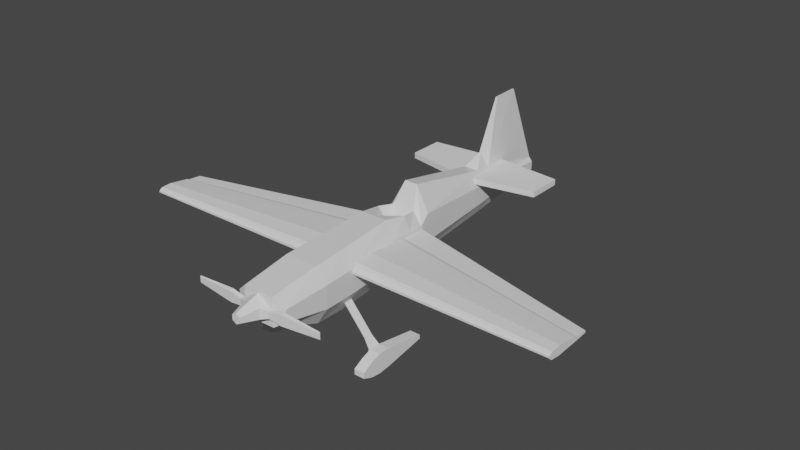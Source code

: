 # Source: stuntplane.blend  (saved by Blender 2.92.15; exported with 4.5.12 LTS)
import bpy
from mathutils import Matrix  # noqa: F401  (used for matrix-valued properties, if any)

bpy.ops.wm.read_factory_settings(use_empty=True)
scene = bpy.context.scene
scene.name = 'Scene'

# ---- collections
col_collection = bpy.data.collections.new('Collection'); scene.collection.children.link(col_collection)

# ---- materials (node trees are filled in below, after node groups)
mat_material = bpy.data.materials.new('Material')
mat_material.alpha_threshold = 0.0
mat_material.use_transparent_shadow = False
mat_material.line_color = (0.0, 0.0, 0.0, 1.0)

# ---- material node trees
mat_material.use_nodes = True; mat_material.node_tree.nodes.clear()
_N = mat_material.node_tree.nodes; _L = mat_material.node_tree.links
n0 = _N.new('ShaderNodeOutputMaterial'); n0.name = 'Material Output'; n0.location = (300, 300)
n1 = _N.new('ShaderNodeBsdfPrincipled'); n1.name = 'Principled BSDF'; n1.location = (10, 300)
n1.distribution = 'GGX'
n1.subsurface_method = 'BURLEY'
n1.inputs[2].default_value = 0.4
n1.inputs[3].default_value = 1.45
n1.inputs[27].default_value = (0.0, 0.0, 0.0, 1.0)
n1.inputs[28].default_value = 1.0
_L.new(n1.outputs[0], n0.inputs[0])
n0.is_active_output = True

# ---- world
world_world = bpy.data.worlds.new('World'); scene.world = world_world
world_world.use_nodes = True; world_world.node_tree.nodes.clear()
_N = world_world.node_tree.nodes; _L = world_world.node_tree.links
n0 = _N.new('ShaderNodeOutputWorld'); n0.name = 'World Output'; n0.location = (300, 300)
n1 = _N.new('ShaderNodeBackground'); n1.name = 'Background'; n1.location = (10, 300)
n1.inputs[0].default_value = (0.05088, 0.05088, 0.05088, 1.0)
_L.new(n1.outputs[0], n0.inputs[0])
n0.is_active_output = True
world_world.color = (0.05088, 0.05088, 0.05088)
world_world.use_sun_shadow = False
world_world.sun_shadow_jitter_overblur = 0.0

# ---- meshes
me_cube = bpy.data.meshes.new('Cube')
me_cube.from_pydata([(0.05887, 2.252, 0.2676), (0.05887, 2.252, 0.03958), (0.1705, -1.92, 0.3621), (0.1705, -1.92, 0.05018), (0.0, 2.252, 0.2676), (0.0, 2.252, 0.03958), (0.0, -1.925, 0.3621), (0.0, -1.925, 0.05018), (0.0, -1.379, -0.1587), (0.1842, -1.379, 0.4408), (0.0, -1.379, 0.4408), (0.1842, -1.379, -0.1587), (0.0, -0.365, 0.5038), (0.1504, -0.365, -0.1366), (0.0, -0.365, -0.1366), (0.1504, -0.365, 0.5038), (0.0, 0.08162, 0.4251), (0.1345, 0.08162, -0.1101), (0.0, 0.08162, -0.1101), (0.1345, 0.08162, 0.4251), (0.0, 0.1996, 0.6614), (0.1293, 0.1996, -0.1022), (0.0, 0.1996, -0.1022), (0.07396, 0.1996, 0.6614), (0.0, 1.226, 0.4566), (0.08503, 1.226, -0.03918), (0.0, 1.226, -0.03918), (0.08503, 1.226, 0.4566), (0.0, 1.428, 0.4208), (0.07226, 1.428, -0.02343), (0.0, 1.428, -0.02343), (0.07226, 1.428, 0.4208), (0.0, -1.02, -0.173), (0.1757, -1.02, 0.4631), (0.0, -1.02, 0.4631), (0.1757, -1.02, -0.173), (0.09852, 2.252, 0.2198), (0.09852, 2.252, 0.1253), (0.2901, -1.88, 0.259), (0.2901, -1.88, 0.1297), (0.3136, -1.379, 0.2917), (0.123, 1.428, 0.09913), (0.299, -1.02, 0.3009), (0.3136, -1.379, 0.04302), (0.299, -1.02, 0.03708), (0.256, -0.365, 0.05221), (0.229, 0.08162, 0.2852), (0.256, -0.365, 0.3178), (0.229, 0.08162, 0.0632), (0.2201, 0.1996, 0.3832), (0.2201, 0.1996, 0.06646), (0.1447, 1.226, 0.2982), (0.1447, 1.226, 0.0926), (0.123, 1.428, 0.2834), (0.0, -0.1069, -0.1212), (0.171, -0.1069, 0.4583), (0.0, -0.1069, 0.255), (0.1412, -0.1069, -0.1212), (0.2404, -0.1069, 0.299), (0.2404, -0.1069, 0.05856), (5.261e-09, 1.636, 1.149), (5.261e-09, 1.945, 1.156), (0.009224, 1.945, 1.156), (0.009224, 1.636, 1.149), (0.009224, 1.372, 0.5968), (5.261e-09, 1.372, 0.5968)], [], [(9, 10, 6, 2), (3, 2, 6, 7), (8, 11, 3, 7), (35, 13, 45, 44), (5, 4, 0, 1), (11, 35, 44, 43), (32, 35, 11, 8), (33, 34, 10, 9), (55, 56, 12, 15), (54, 57, 13, 14), (57, 17, 48, 59), (17, 21, 50, 48), (22, 21, 17, 18), (23, 20, 16, 19), (27, 24, 20, 23), (26, 25, 21, 22), (21, 25, 52, 50), (2, 3, 39, 38), (30, 29, 25, 26), (4, 28, 60, 61), (24, 27, 64, 65), (5, 1, 29, 30), (29, 1, 37, 41), (15, 12, 34, 33), (14, 13, 35, 32), (25, 29, 41, 52), (43, 40, 38, 39), (44, 42, 40, 43), (59, 58, 47, 45), (50, 49, 46, 48), (52, 51, 49, 50), (41, 53, 51, 52), (37, 36, 53, 41), (45, 47, 42, 44), (0, 31, 53, 36), (33, 9, 40, 42), (31, 27, 51, 53), (27, 23, 49, 51), (23, 19, 46, 49), (9, 2, 38, 40), (55, 15, 47, 58), (3, 11, 43, 39), (1, 0, 36, 37), (15, 33, 42, 47), (19, 55, 58, 46), (48, 46, 58, 59), (13, 57, 59, 45), (18, 17, 57, 54), (19, 16, 56, 55), (63, 60, 65, 64), (62, 61, 60, 63), (28, 24, 65, 60), (0, 4, 61, 62), (27, 31, 63, 64), (31, 0, 62, 63)])
_uv = me_cube.uv_layers.new(name='UVMap')
_uv.uv.foreach_set('vector', [0.625, 0.723, 0.875, 0.723, 0.875, 0.75, 0.625, 0.75, 0.375, 0.75, 0.625, 0.75, 0.625, 1.0, 0.375, 1.0, 0.125, 0.723, 0.375, 0.723, 0.375, 0.75, 0.125, 0.75, 0.375, 0.7009, 0.375, 0.6607, 0.375, 0.6607, 0.375, 0.7009, 0.375, 0.25, 0.625, 0.25, 0.625, 0.5, 0.375, 0.5, 0.375, 0.723, 0.375, 0.7009, 0.375, 0.7009, 0.375, 0.723, 0.125, 0.7009, 0.375, 0.7009, 0.375, 0.723, 0.125, 0.723, 0.625, 0.7009, 0.875, 0.7009, 0.875, 0.723, 0.625, 0.723, 0.625, 0.6449, 0.875, 0.6449, 0.875, 0.6607, 0.625, 0.6607, 0.125, 0.6449, 0.375, 0.6449, 0.375, 0.6607, 0.125, 0.6607, 0.375, 0.6449, 0.375, 0.6333, 0.375, 0.6333, 0.375, 0.6449, 0.375, 0.6333, 0.375, 0.626, 0.375, 0.626, 0.375, 0.6333, 0.125, 0.626, 0.375, 0.626, 0.375, 0.6333, 0.125, 0.6333, 0.625, 0.626, 0.875, 0.626, 0.875, 0.6333, 0.625, 0.6333, 0.625, 0.563, 0.875, 0.563, 0.875, 0.626, 0.625, 0.626, 0.125, 0.563, 0.375, 0.563, 0.375, 0.626, 0.125, 0.626, 0.375, 0.626, 0.375, 0.563, 0.375, 0.563, 0.375, 0.626, 0.625, 0.75, 0.375, 0.75, 0.375, 0.75, 0.625, 0.75, 0.125, 0.5506, 0.375, 0.5506, 0.375, 0.563, 0.125, 0.563, 0.0, 0.0, 0.0, 0.0, 0.0, 0.0, 0.0, 0.0, 0.875, 0.563, 0.625, 0.563, 0.625, 0.563, 0.875, 0.563, 0.125, 0.5, 0.375, 0.5, 0.375, 0.5506, 0.125, 0.5506, 0.375, 0.5506, 0.375, 0.5, 0.375, 0.5, 0.375, 0.5506, 0.625, 0.6607, 0.875, 0.6607, 0.875, 0.7009, 0.625, 0.7009, 0.125, 0.6607, 0.375, 0.6607, 0.375, 0.7009, 0.125, 0.7009, 0.375, 0.563, 0.375, 0.5506, 0.375, 0.5506, 0.375, 0.563, 0.375, 0.723, 0.625, 0.723, 0.625, 0.75, 0.375, 0.75, 0.375, 0.7009, 0.625, 0.7009, 0.625, 0.723, 0.375, 0.723, 0.375, 0.6449, 0.625, 0.6449, 0.625, 0.6607, 0.375, 0.6607, 0.375, 0.626, 0.625, 0.626, 0.625, 0.6333, 0.375, 0.6333, 0.375, 0.563, 0.625, 0.563, 0.625, 0.626, 0.375, 0.626, 0.375, 0.5506, 0.625, 0.5506, 0.625, 0.563, 0.375, 0.563, 0.375, 0.5, 0.625, 0.5, 0.625, 0.5506, 0.375, 0.5506, 0.375, 0.6607, 0.625, 0.6607, 0.625, 0.7009, 0.375, 0.7009, 0.625, 0.5, 0.625, 0.5506, 0.625, 0.5506, 0.625, 0.5, 0.625, 0.7009, 0.625, 0.723, 0.625, 0.723, 0.625, 0.7009, 0.625, 0.5506, 0.625, 0.563, 0.625, 0.563, 0.625, 0.5506, 0.625, 0.563, 0.625, 0.626, 0.625, 0.626, 0.625, 0.563, 0.625, 0.626, 0.625, 0.6333, 0.625, 0.6333, 0.625, 0.626, 0.625, 0.723, 0.625, 0.75, 0.625, 0.75, 0.625, 0.723, 0.625, 0.6449, 0.625, 0.6607, 0.625, 0.6607, 0.625, 0.6449, 0.375, 0.75, 0.375, 0.723, 0.375, 0.723, 0.375, 0.75, 0.375, 0.5, 0.625, 0.5, 0.625, 0.5, 0.375, 0.5, 0.625, 0.6607, 0.625, 0.7009, 0.625, 0.7009, 0.625, 0.6607, 0.625, 0.6333, 0.625, 0.6449, 0.625, 0.6449, 0.625, 0.6333, 0.375, 0.6333, 0.625, 0.6333, 0.625, 0.6449, 0.375, 0.6449, 0.375, 0.6607, 0.375, 0.6449, 0.375, 0.6449, 0.375, 0.6607, 0.125, 0.6333, 0.375, 0.6333, 0.375, 0.6449, 0.125, 0.6449, 0.625, 0.6333, 0.875, 0.6333, 0.875, 0.6449, 0.625, 0.6449, 0.625, 0.5506, 0.875, 0.5506, 0.875, 0.563, 0.625, 0.563, 0.625, 0.5, 0.875, 0.5, 0.875, 0.5506, 0.625, 0.5506, 0.0, 0.0, 0.0, 0.0, 0.0, 0.0, 0.0, 0.0, 0.625, 0.5, 0.625, 0.25, 0.625, 0.25, 0.625, 0.5, 0.625, 0.563, 0.625, 0.5506, 0.625, 0.5506, 0.625, 0.563, 0.625, 0.5506, 0.625, 0.5, 0.625, 0.5, 0.625, 0.5506])
me_cube.materials.append(mat_material)
me_cube.use_remesh_preserve_volume = False
me_cube.use_remesh_preserve_attributes = False
me_cube.use_mirror_vertex_groups = False
me_cube.update()
me_plane = bpy.data.meshes.new('Plane')
me_plane.from_pydata([(-0.2776, -1.014, 3.158e-08), (-0.2478, -1.014, -5.454e-08), (-0.2401, 0.166, 3.322e-08), (-0.1998, 0.166, -5.245e-08), (-0.3298, -0.9241, 2.93e-08), (-0.1867, -0.9241, -5.187e-08), (-0.1655, -0.6921, -5.095e-08), (-0.3403, -0.6921, 2.883e-08), (-0.184, -0.1995, -5.175e-08), (-0.2823, -0.1995, 3.137e-08), (-0.1867, -0.1418, -5.187e-08), (-0.2612, -0.1418, 3.229e-08), (-0.3127, -0.9693, 3.004e-08), (-0.208, -0.9693, -5.281e-08), (-0.2833, -1.001, 2.457), (-0.2634, -1.022, 2.457), (-0.2463, -1.022, 2.457), (-0.2115, -0.609, 2.457), (-0.2191, -0.4632, 2.457), (-0.242, -0.4632, 2.457), (-0.2991, -0.8696, 2.457), (-0.2931, -0.9795, 2.457), (-0.2237, -1.001, 2.457), (-0.2115, -0.9795, 2.457), (-0.1995, -0.8696, 2.457), (-0.266, -0.6363, 2.457), (-0.21, -0.6363, 2.457), (-0.254, -0.609, 2.457)], [], [(11, 2, 3, 10), (12, 4, 5, 13), (4, 7, 6, 5), (7, 9, 8, 6), (9, 11, 10, 8), (0, 12, 13, 1), (27, 17, 18, 19), (14, 22, 23, 21), (21, 23, 24, 20), (20, 24, 26, 25), (25, 26, 17, 27), (15, 16, 22, 14), (10, 3, 18, 17), (1, 13, 22, 16), (6, 8, 26, 24), (3, 2, 19, 18), (11, 9, 25, 27), (7, 4, 21, 20), (13, 5, 23, 22), (8, 10, 17, 26), (2, 11, 27, 19), (5, 6, 24, 23), (12, 0, 15, 14), (9, 7, 20, 25), (0, 1, 16, 15), (4, 12, 14, 21)])
_uv = me_plane.uv_layers.new(name='UVMap')
_uv.uv.foreach_set('vector', [0.0, 0.7542, 0.0, 1.0, 1.0, 1.0, 1.0, 0.7542, 0.0, 0.06477, 0.0, 0.1295, 1.0, 0.1295, 1.0, 0.06477, 0.0, 0.1295, 0.0, 0.3148, 1.0, 0.3148, 1.0, 0.1295, 0.0, 0.3148, 0.0, 0.7082, 1.0, 0.7082, 1.0, 0.3148, 0.0, 0.7082, 0.0, 0.7542, 1.0, 0.7542, 1.0, 0.7082, 0.0, 0.0, 0.0, 0.06477, 1.0, 0.06477, 1.0, 0.0, 0.0, 0.7542, 1.0, 0.7542, 1.0, 1.0, 0.0, 1.0, 0.0, 0.06477, 1.0, 0.06477, 1.0, 0.1295, 0.0, 0.1295, 0.0, 0.1295, 1.0, 0.1295, 1.0, 0.3148, 0.0, 0.3148, 0.0, 0.3148, 1.0, 0.3148, 1.0, 0.7082, 0.0, 0.7082, 0.0, 0.7082, 1.0, 0.7082, 1.0, 0.7542, 0.0, 0.7542, 0.0, 0.0, 1.0, 0.0, 1.0, 0.06477, 0.0, 0.06477, 1.0, 0.7542, 1.0, 1.0, 1.0, 1.0, 1.0, 0.7542, 1.0, 0.0, 1.0, 0.06477, 1.0, 0.06477, 1.0, 0.0, 1.0, 0.3148, 1.0, 0.7082, 1.0, 0.7082, 1.0, 0.3148, 1.0, 1.0, 0.0, 1.0, 0.0, 1.0, 1.0, 1.0, 0.0, 0.7542, 0.0, 0.7082, 0.0, 0.7082, 0.0, 0.7542, 0.0, 0.3148, 0.0, 0.1295, 0.0, 0.1295, 0.0, 0.3148, 1.0, 0.06477, 1.0, 0.1295, 1.0, 0.1295, 1.0, 0.06477, 1.0, 0.7082, 1.0, 0.7542, 1.0, 0.7542, 1.0, 0.7082, 0.0, 1.0, 0.0, 0.7542, 0.0, 0.7542, 0.0, 1.0, 1.0, 0.1295, 1.0, 0.3148, 1.0, 0.3148, 1.0, 0.1295, 0.0, 0.06477, 0.0, 0.0, 0.0, 0.0, 0.0, 0.06477, 0.0, 0.7082, 0.0, 0.3148, 0.0, 0.3148, 0.0, 0.7082, 0.0, 0.0, 1.0, 0.0, 1.0, 0.0, 0.0, 0.0, 0.0, 0.1295, 0.0, 0.06477, 0.0, 0.06477, 0.0, 0.1295])
me_plane.use_remesh_fix_poles = True
me_plane.use_remesh_preserve_attributes = False
me_plane.use_mirror_vertex_groups = False
me_plane.update()
me_cube_001 = bpy.data.meshes.new('Cube.001')
me_cube_001.from_pydata([(-0.7923, 1.24, 0.3516), (-0.7923, 1.24, 0.4164), (-0.7923, 1.637, 0.3516), (-0.7923, 1.637, 0.4164), (0.7923, 1.24, 0.3516), (0.7923, 1.24, 0.4164), (0.7923, 1.637, 0.3516), (0.7923, 1.637, 0.4164), (0.0, 1.718, 0.3516), (0.0, 1.718, 0.4164), (0.0, 1.083, 0.3516), (0.0, 1.083, 0.4164), (0.0, 1.718, 0.3516), (0.0, 1.718, 0.4164), (0.0, 1.083, 0.3516), (0.0, 1.083, 0.4164)], [(13, 15), (12, 14), (15, 14), (13, 12)], [(0, 1, 3, 2), (8, 9, 7, 6), (6, 7, 5, 4), (10, 11, 1, 0), (8, 6, 4, 10), (9, 3, 1, 11), (7, 9, 11, 5), (2, 8, 10, 0), (4, 5, 11, 10), (2, 3, 9, 8)])
_uv = me_cube_001.uv_layers.new(name='UVMap')
_uv.uv.foreach_set('vector', [0.375, 0.0, 0.625, 0.0, 0.625, 0.25, 0.375, 0.25, 0.375, 0.375, 0.625, 0.375, 0.625, 0.5, 0.375, 0.5, 0.375, 0.5, 0.625, 0.5, 0.625, 0.75, 0.375, 0.75, 0.375, 0.875, 0.625, 0.875, 0.625, 1.0, 0.375, 1.0, 0.25, 0.5, 0.375, 0.5, 0.375, 0.75, 0.25, 0.75, 0.75, 0.5, 0.875, 0.5, 0.875, 0.75, 0.75, 0.75, 0.625, 0.5, 0.75, 0.5, 0.75, 0.75, 0.625, 0.75, 0.125, 0.5, 0.25, 0.5, 0.25, 0.75, 0.125, 0.75, 0.375, 0.75, 0.625, 0.75, 0.625, 0.875, 0.375, 0.875, 0.375, 0.25, 0.625, 0.25, 0.625, 0.375, 0.375, 0.375])
me_cube_001.use_remesh_fix_poles = True
me_cube_001.use_remesh_preserve_attributes = False
me_cube_001.use_mirror_vertex_groups = False
me_cube_001.update()
me_cylinder = bpy.data.meshes.new('Cylinder')
me_cylinder.from_pydata([(6.12e-09, 0.14, -2.98e-08), (3.16e-09, 0.05659, 0.27), (0.1212, 0.07, -2.98e-08), (0.049, 0.02829, 0.27), (0.1212, -0.07, -2.98e-08), (0.049, -0.02829, 0.27), (-6.12e-09, -0.14, -2.98e-08), (-1.787e-09, -0.05659, 0.27), (5.26e-09, 0.1158, 0.07839), (0.1003, 0.05789, 0.07839), (0.1003, -0.05789, 0.07839), (-4.862e-09, -0.1158, 0.07839), (0.1788, 0.03497, 0.04986), (0.1788, 0.04228, 0.005485), (0.1788, -0.04228, 0.005485), (0.1788, -0.03497, 0.04986), (0.3177, 0.05789, 0.04225), (0.3177, 0.07, 0.005485), (0.3177, -0.07, 0.005485), (0.3177, -0.05789, 0.04225), (0.7565, 0.03351, 0.01477), (0.7565, 0.04562, 0.009329), (0.7565, -0.03496, 0.009329), (0.7565, -0.02285, 0.01477)], [], [(8, 1, 3, 9), (9, 3, 5, 10), (10, 5, 7, 11), (1, 7, 5, 3), (2, 4, 6, 0), (4, 10, 11, 6), (10, 4, 14, 15), (0, 8, 9, 2), (12, 15, 19, 16), (9, 10, 15, 12), (4, 2, 13, 14), (2, 9, 12, 13), (18, 17, 21, 22), (14, 13, 17, 18), (15, 14, 18, 19), (13, 12, 16, 17), (21, 20, 23, 22), (19, 18, 22, 23), (17, 16, 20, 21), (16, 19, 23, 20)])
_uv = me_cylinder.uv_layers.new(name='UVMap')
_uv.uv.foreach_set('vector', [1.0, 0.2903, 1.0, 1.0, 0.8333, 1.0, 0.8333, 0.2903, 0.8333, 0.2903, 0.8333, 1.0, 0.6667, 1.0, 0.6667, 0.2903, 0.6667, 0.2903, 0.6667, 1.0, 0.5, 1.0, 0.5, 0.2903, 1.0, 1.0, 0.5, 1.0, 0.6667, 1.0, 0.8333, 1.0, 0.0, 0.0, 0.0, 0.0, 0.5, 0.0, 1.0, 0.0, 0.6667, 0.0, 0.6667, 0.2903, 0.5, 0.2903, 0.5, 0.0, 0.6667, 0.2903, 0.6667, 0.0, 0.6667, 0.0, 0.6667, 0.2903, 1.0, 0.0, 1.0, 0.2903, 0.8333, 0.2903, 0.8333, 0.0, 0.8333, 0.2903, 0.6667, 0.2903, 0.6667, 0.2903, 0.8333, 0.2903, 0.8333, 0.2903, 0.6667, 0.2903, 0.6667, 0.2903, 0.8333, 0.2903, 0.0, 0.0, 0.0, 0.0, 0.0, 0.0, 0.0, 0.0, 0.8333, 0.0, 0.8333, 0.2903, 0.8333, 0.2903, 0.8333, 0.0, 0.0, 0.0, 0.0, 0.0, 0.0, 0.0, 0.0, 0.0, 0.0, 0.0, 0.0, 0.0, 0.0, 0.0, 0.0, 0.0, 0.6667, 0.2903, 0.6667, 0.0, 0.6667, 0.0, 0.6667, 0.2903, 0.8333, 0.0, 0.8333, 0.2903, 0.8333, 0.2903, 0.8333, 0.0, 0.8333, 0.0, 0.8333, 0.2903, 0.6667, 0.2903, 0.6667, 0.0, 0.6667, 0.2903, 0.6667, 0.0, 0.6667, 0.0, 0.6667, 0.2903, 0.8333, 0.0, 0.8333, 0.2903, 0.8333, 0.2903, 0.8333, 0.0, 0.8333, 0.2903, 0.6667, 0.2903, 0.6667, 0.2903, 0.8333, 0.2903])
me_cylinder.use_remesh_fix_poles = True
me_cylinder.use_remesh_preserve_attributes = False
me_cylinder.use_mirror_vertex_groups = False
me_cylinder.update()
me_cube_002 = bpy.data.meshes.new('Cube.002')
me_cube_002.from_pydata([(0.6748, 1.442, -0.7302), (0.6748, 1.442, -0.7737), (0.6748, 0.6262, -0.7487), (0.6748, 0.6262, -0.8105), (0.5587, 1.442, -0.7302), (0.5587, 1.442, -0.7737), (0.5587, 0.6262, -0.7487), (0.5587, 0.6262, -0.8105), (0.6748, 0.7358, -0.6881), (0.6748, 0.7358, -0.8526), (0.5587, 0.7358, -0.6881), (0.5587, 0.7358, -0.8526), (0.6748, 0.8497, -0.6486), (0.5587, 0.8497, -0.8658), (0.6748, 0.8497, -0.8658), (0.5587, 0.8497, -0.6486), (0.6748, 0.9741, -0.6486), (0.5587, 0.9741, -0.8526), (0.6748, 0.9741, -0.8526), (0.5587, 0.9741, -0.6486), (0.5361, 0.9741, -0.6486), (0.5361, 0.8497, -0.6486), (0.5361, 0.8497, -0.7707), (0.5361, 0.9741, -0.7575), (0.5361, 0.8497, -0.6486), (0.5361, 0.9741, -0.6486), (0.5587, 0.8497, -0.6486), (0.5587, 0.9741, -0.6486), (0.226, 0.8665, -0.2764), (0.226, 0.9573, -0.2764), (0.2338, 0.8665, -0.2687), (0.2338, 0.9573, -0.2687), (0.4731, 0.8665, -0.5696), (0.4888, 0.8665, -0.5689), (0.4731, 0.9573, -0.5696), (0.4888, 0.9573, -0.5689)], [], [(8, 9, 3, 2), (2, 3, 7, 6), (19, 17, 5, 4), (4, 5, 1, 0), (16, 19, 4, 0), (17, 18, 1, 5), (7, 3, 9, 11), (2, 6, 10, 8), (6, 7, 11, 10), (12, 14, 9, 8), (16, 18, 14, 12), (11, 9, 14, 13), (8, 10, 15, 12), (10, 11, 13, 15), (0, 1, 18, 16), (13, 14, 18, 17), (12, 15, 19, 16), (17, 19, 20, 23), (21, 22, 23, 20), (13, 17, 23, 22), (15, 13, 22, 21), (20, 19, 24, 26), (33, 32, 28, 30), (21, 20, 26, 27), (19, 15, 25, 24), (15, 21, 27, 25), (32, 34, 29, 28), (34, 35, 31, 29), (35, 33, 30, 31), (27, 26, 33, 35), (25, 27, 35, 34), (24, 25, 34, 32), (26, 24, 32, 33)])
_uv = me_cube_002.uv_layers.new(name='UVMap')
_uv.uv.foreach_set('vector', [0.375, 0.2164, 0.625, 0.2164, 0.625, 0.25, 0.375, 0.25, 0.375, 0.25, 0.625, 0.25, 0.625, 0.5, 0.375, 0.5, 0.375, 0.6066, 0.625, 0.6066, 0.625, 0.75, 0.375, 0.75, 0.375, 0.75, 0.625, 0.75, 0.625, 1.0, 0.375, 1.0, 0.125, 0.6066, 0.375, 0.6066, 0.375, 0.75, 0.125, 0.75, 0.625, 0.6066, 0.875, 0.6066, 0.875, 0.75, 0.625, 0.75, 0.625, 0.5, 0.875, 0.5, 0.875, 0.5336, 0.625, 0.5336, 0.125, 0.5, 0.375, 0.5, 0.375, 0.5336, 0.125, 0.5336, 0.375, 0.5, 0.625, 0.5, 0.625, 0.5336, 0.375, 0.5336, 0.375, 0.1815, 0.625, 0.1815, 0.625, 0.2164, 0.375, 0.2164, 0.375, 0.1434, 0.625, 0.1434, 0.625, 0.1815, 0.375, 0.1815, 0.625, 0.5336, 0.875, 0.5336, 0.875, 0.5685, 0.625, 0.5685, 0.125, 0.5336, 0.375, 0.5336, 0.375, 0.5685, 0.125, 0.5685, 0.375, 0.5336, 0.625, 0.5336, 0.625, 0.5685, 0.375, 0.5685, 0.375, 0.0, 0.625, 0.0, 0.625, 0.1434, 0.375, 0.1434, 0.625, 0.5685, 0.875, 0.5685, 0.875, 0.6066, 0.625, 0.6066, 0.125, 0.5685, 0.375, 0.5685, 0.375, 0.6066, 0.125, 0.6066, 0.625, 0.6066, 0.375, 0.6066, 0.375, 0.6066, 0.625, 0.6066, 0.375, 0.5685, 0.625, 0.5685, 0.625, 0.6066, 0.375, 0.6066, 0.625, 0.5685, 0.625, 0.6066, 0.625, 0.6066, 0.625, 0.5685, 0.375, 0.5685, 0.625, 0.5685, 0.625, 0.5685, 0.375, 0.5685, 0.375, 0.6066, 0.375, 0.6066, 0.375, 0.5685, 0.375, 0.5685, 0.375, 0.5685, 0.375, 0.5685, 0.375, 0.5685, 0.375, 0.5685, 0.375, 0.5685, 0.375, 0.6066, 0.375, 0.5685, 0.375, 0.6066, 0.375, 0.6066, 0.375, 0.5685, 0.375, 0.6066, 0.375, 0.5685, 0.375, 0.5685, 0.375, 0.5685, 0.375, 0.6066, 0.375, 0.6066, 0.375, 0.5685, 0.375, 0.6066, 0.375, 0.6066, 0.375, 0.5685, 0.375, 0.6066, 0.375, 0.6066, 0.375, 0.6066, 0.375, 0.6066, 0.375, 0.6066, 0.375, 0.5685, 0.375, 0.5685, 0.375, 0.6066, 0.375, 0.6066, 0.375, 0.5685, 0.375, 0.5685, 0.375, 0.6066, 0.375, 0.6066, 0.375, 0.6066, 0.375, 0.6066, 0.375, 0.6066, 0.375, 0.5685, 0.375, 0.6066, 0.375, 0.6066, 0.375, 0.5685, 0.375, 0.5685, 0.375, 0.5685, 0.375, 0.5685, 0.375, 0.5685])
me_cube_002.use_remesh_fix_poles = True
me_cube_002.use_remesh_preserve_attributes = False
me_cube_002.use_mirror_vertex_groups = False
me_cube_002.update()

# ---- objects
ob_body = bpy.data.objects.new('Body', me_cube)
ob_reference_right = bpy.data.objects.new('reference right', None)
ob_reference_top = bpy.data.objects.new('reference top', None)
ob_reference_front = bpy.data.objects.new('reference front', None)
ob_wing = bpy.data.objects.new('Wing', me_plane)
ob_back_wing = bpy.data.objects.new('Back Wing', me_cube_001)
ob_propellor = bpy.data.objects.new('Propellor', me_cylinder)
ob_landing_gear = bpy.data.objects.new('Landing Gear', me_cube_002)

# ---- transforms, parenting, visibility, modifiers, constraints
ob_body.location = (0.0, 0.0, 0.0)
ob_body.lock_rotations_4d = False
ob_body.empty_display_type = 'ARROWS'
ob_body.lineart.crease_threshold = 0.0
_vg = ob_body.vertex_groups.new(name='Group')
_m = ob_body.modifiers.new('Mirror', 'MIRROR')
ob_reference_right.location = (0.0, 0.0, 0.0)
ob_reference_right.rotation_euler = (1.571, -0.0, 1.571)
ob_reference_right.empty_display_type = 'IMAGE'
ob_reference_right.empty_display_size = 5.0
ob_reference_right.use_empty_image_alpha = True
ob_reference_right.color = (1.0, 1.0, 1.0, 0.5)
ob_reference_right.show_in_front = True
ob_reference_right.lineart.crease_threshold = 0.0
ob_reference_top.location = (0.0, 0.0, 0.0)
ob_reference_top.empty_display_type = 'IMAGE'
ob_reference_top.empty_display_size = 5.0
ob_reference_top.use_empty_image_alpha = True
ob_reference_top.color = (1.0, 1.0, 1.0, 0.5)
ob_reference_top.show_in_front = True
ob_reference_top.lineart.crease_threshold = 0.0
ob_reference_front.location = (0.0, 0.0, 0.0)
ob_reference_front.rotation_euler = (1.571, -0.0, -0.0)
ob_reference_front.empty_display_type = 'IMAGE'
ob_reference_front.empty_display_size = 5.0
ob_reference_front.use_empty_image_alpha = True
ob_reference_front.color = (1.0, 1.0, 1.0, 0.5)
ob_reference_front.show_in_front = True
ob_reference_front.lineart.crease_threshold = 0.0
ob_wing.location = (0.0, 0.0, 0.0)
ob_wing.rotation_euler = (0.0, 1.571, 0.0)
ob_wing.lineart.crease_threshold = 0.0
_m = ob_wing.modifiers.new('Mirror', 'MIRROR')
_m.use_axis = (False, False, True)
ob_back_wing.location = (0.0, 0.0, 0.0)
ob_back_wing.lineart.crease_threshold = 0.0
ob_propellor.location = (-6.12e-09, -1.925, 0.2054)
ob_propellor.rotation_euler = (1.571, 0.0, 0.0)
ob_propellor.lineart.crease_threshold = 0.0
_m = ob_propellor.modifiers.new('Mirror', 'MIRROR')
ob_landing_gear.location = (-6.12e-09, -1.925, 0.2054)
ob_landing_gear.lineart.crease_threshold = 0.0
_m = ob_landing_gear.modifiers.new('Mirror', 'MIRROR')

# ---- collection membership
col_collection.objects.link(ob_body)
col_collection.objects.link(ob_reference_right)
col_collection.objects.link(ob_reference_top)
col_collection.objects.link(ob_reference_front)
col_collection.objects.link(ob_wing)
col_collection.objects.link(ob_back_wing)
col_collection.objects.link(ob_propellor)
col_collection.objects.link(ob_landing_gear)

# ---- scene / render settings (as saved in the file)
scene.frame_start = 1; scene.frame_end = 250; scene.frame_set(1)
scene.render.engine = 'BLENDER_EEVEE_NEXT'
scene.cycles.use_denoising = False
scene.cycles.samples = 128
scene.cycles.sampling_pattern = 'TABULATED_SOBOL'
scene.cycles.use_adaptive_sampling = False
scene.cycles.use_light_tree = False
scene.view_settings.view_transform = 'Filmic'
bpy.context.view_layer.update()

# ---- added for rendering (the .blend has no active camera and no usable light): camera, sun
cam_auto = bpy.data.cameras.new('AutoCamera')
cam_auto.lens = 50.0
cam_auto.sensor_width = 36.0
cam_auto.clip_end = 1000.0
ob_auto_camera = bpy.data.objects.new('AutoCamera', cam_auto)
scene.collection.objects.link(ob_auto_camera)
ob_auto_camera.location = (6.35842, -7.60149, 5.33455)
ob_auto_camera.rotation_euler = (1.09748, -7.21219e-08, 0.694738)
scene.camera = ob_auto_camera
light_auto_sun = bpy.data.lights.new('AutoSun', 'SUN')
light_auto_sun.energy = 3.0
light_auto_sun.angle = 0.0523599
ob_auto_sun = bpy.data.objects.new('AutoSun', light_auto_sun)
scene.collection.objects.link(ob_auto_sun)
ob_auto_sun.rotation_euler = (0.872665, 0.174533, 0.523599)
bpy.context.view_layer.update()
